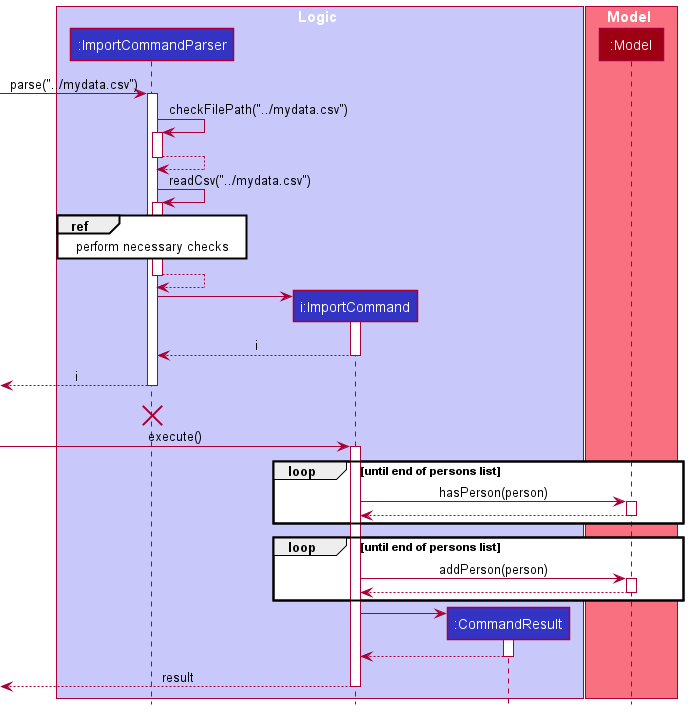

The diagram above was rendered by PlantUML. Its source (embedded in the PNG):
@startuml
!include style.puml

box Logic LOGIC_COLOR_T1
participant ":ImportCommandParser" as ImportCommandParser LOGIC_COLOR
participant "i:ImportCommand" as ImportCommand LOGIC_COLOR
participant ":CommandResult" as CommandResult LOGIC_COLOR
end box

box Model MODEL_COLOR_T1
participant ":Model" as Model MODEL_COLOR
end box

[-> ImportCommandParser : parse("../mydata.csv")
activate ImportCommandParser

ImportCommandParser -> ImportCommandParser : checkFilePath("../mydata.csv")
activate ImportCommandParser
ImportCommandParser --> ImportCommandParser
deactivate ImportCommandParser

ImportCommandParser -> ImportCommandParser : readCsv("../mydata.csv")
activate ImportCommandParser

ref over ImportCommandParser
perform necessary checks
end ref

ImportCommandParser --> ImportCommandParser
deactivate ImportCommandParser

create ImportCommand
ImportCommandParser -> ImportCommand
activate ImportCommand

ImportCommand --> ImportCommandParser : i
deactivate ImportCommand

[<-- ImportCommandParser : i
deactivate ImportCommandParser

[<-[hidden]- ImportCommandParser : e
destroy ImportCommandParser

[-> ImportCommand : execute()
activate ImportCommand

loop until end of persons list
ImportCommand -> Model : hasPerson(person)
activate Model
Model --> ImportCommand
deactivate Model
end

loop until end of persons list
ImportCommand -> Model : addPerson(person)
activate Model
Model --> ImportCommand
deactivate Model
end


create CommandResult
ImportCommand -> CommandResult
activate CommandResult

CommandResult --> ImportCommand
deactivate CommandResult

[<-- ImportCommand : result
deactivate ImportCommand

@enduml